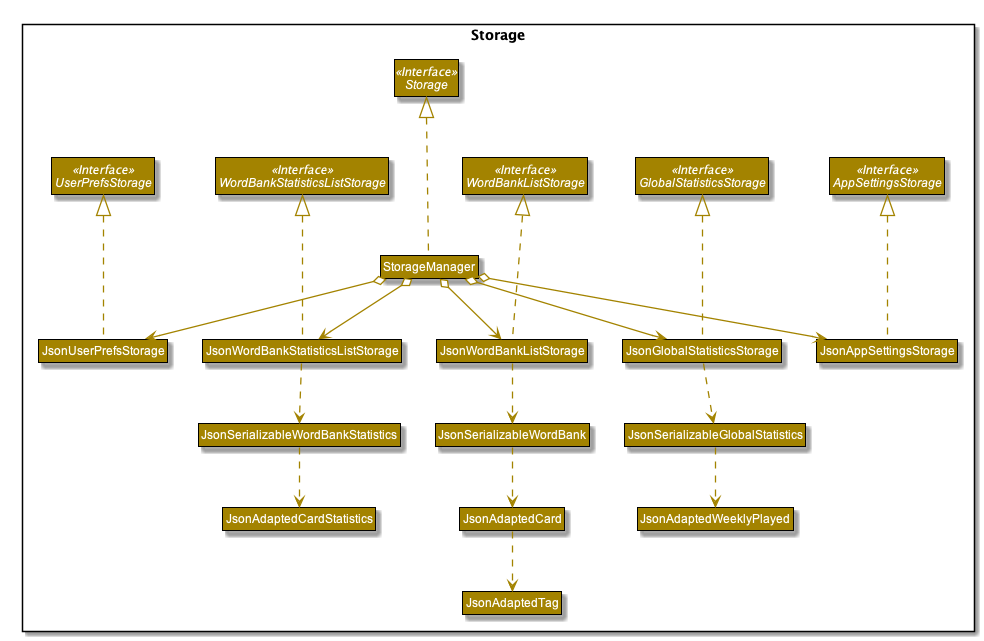

The diagram above was rendered by PlantUML. Its source (embedded in the PNG):
@startuml













skinparam BackgroundColor #FFFFFFF

skinparam Shadowing false

skinparam Class {
    FontColor #FFFFFF
    BorderThickness 1
    BorderColor #000000
    StereotypeFontColor #FFFFFF
    FontName Arial
    AttributeFontColor #FFFFFF
}

skinparam Actor {
    BorderColor #000000
    Color #000000
    FontName Arial
}

skinparam Sequence {
    MessageAlign center
    BoxFontSize 15
    BoxPadding 0
    BoxFontColor #FFFFFF
    FontName Arial
}

skinparam Participant {
    FontColor #FFFFFFF
    Padding 20
}

skinparam MinClassWidth 50
skinparam ParticipantPadding 10
skinparam Shadowing true
skinparam DefaultTextAlignment center
skinparam packageStyle Rectangle
skinparam classAttributeIconSize 0

hide footbox
hide members
hide circle
hide empty members
skinparam arrowThickness 1.3
skinparam arrowColor #A38300
skinparam classBackgroundColor #A38300

package Storage {
Interface Storage <<Interface>>
Interface UserPrefsStorage <<Interface>>
Interface WordBankListStorage <<Interface>>
Interface WordBankStatisticsListStorage <<Interface>>
Interface GlobalStatisticsStorage <<Interface>>
Interface AppSettingsStorage <<Interface>>

Class StorageManager
Class JsonUserPrefsStorage
Class JsonWordBankListStorage
Class JsonAppSettingsStorage
Class JsonSerializableWordBank
Class JsonAdaptedCard
Class JsonAdaptedTag
Class JsonGlobalStatisticsStorage
Class JsonSerializableGlobalStatistics
Class JsonAdaptedWeeklyPlayed
Class JsonWordBankStatisticsListStorage
Class JsonSerializableWordBankStatistics
Class JsonAdaptedCardStatistics
}

StorageManager .up..|> Storage
StorageManager o--> JsonUserPrefsStorage
StorageManager o--> JsonWordBankListStorage
StorageManager o--> JsonWordBankStatisticsListStorage
StorageManager o--> JsonGlobalStatisticsStorage
StorageManager o--> JsonAppSettingsStorage

JsonUserPrefsStorage .up..|> UserPrefsStorage

JsonWordBankListStorage .up..|> WordBankListStorage
JsonWordBankListStorage .down.> JsonSerializableWordBank
JsonSerializableWordBank .down.> JsonAdaptedCard
JsonAdaptedCard .down.> JsonAdaptedTag

JsonWordBankStatisticsListStorage .up..|> WordBankStatisticsListStorage
JsonWordBankStatisticsListStorage .down.> JsonSerializableWordBankStatistics
JsonSerializableWordBankStatistics .down.> JsonAdaptedCardStatistics

JsonGlobalStatisticsStorage .up..|> GlobalStatisticsStorage
JsonGlobalStatisticsStorage .down.> JsonSerializableGlobalStatistics
JsonSerializableGlobalStatistics .down.> JsonAdaptedWeeklyPlayed

JsonAppSettingsStorage .up..|> AppSettingsStorage
JsonWordBankListStorage -left[hidden]-> JsonWordBankStatisticsListStorage
@enduml